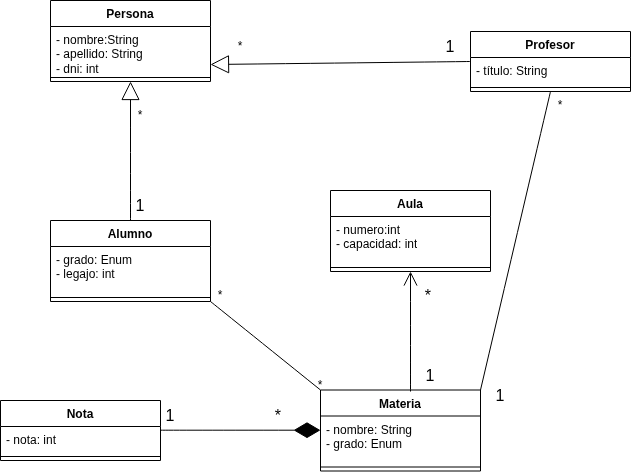

The diagram above was exported from draw.io. Its source (the exported page's mxGraphModel, read from the mxfile embedded in the PNG):
<mxGraphModel dx="1406" dy="788" grid="1" gridSize="10" guides="1" tooltips="1" connect="1" arrows="1" fold="1" page="0" pageScale="1" pageWidth="827" pageHeight="1169" background="light-dark(#ffffff, #121212)" math="0" shadow="0">
  <root>
    <mxCell id="0" />
    <mxCell id="1" parent="0" />
    <mxCell id="FRVlp-JN-lI0OaVcY64h-1" parent="1" style="swimlane;fontStyle=1;align=center;verticalAlign=top;childLayout=stackLayout;horizontal=1;startSize=26;horizontalStack=0;resizeParent=1;resizeParentMax=0;resizeLast=0;collapsible=1;marginBottom=0;whiteSpace=wrap;html=1;" value="Alumno" vertex="1">
      <mxGeometry height="81" width="160" x="220" y="340" as="geometry" />
    </mxCell>
    <mxCell id="FRVlp-JN-lI0OaVcY64h-2" parent="FRVlp-JN-lI0OaVcY64h-1" style="text;strokeColor=none;fillColor=none;align=left;verticalAlign=top;spacingLeft=4;spacingRight=4;overflow=hidden;rotatable=0;points=[[0,0.5],[1,0.5]];portConstraint=eastwest;whiteSpace=wrap;html=1;" value="&lt;div&gt;- grado: Enum&lt;/div&gt;&lt;div&gt;- legajo: int&lt;/div&gt;" vertex="1">
      <mxGeometry height="47" width="160" y="26" as="geometry" />
    </mxCell>
    <mxCell id="FRVlp-JN-lI0OaVcY64h-3" parent="FRVlp-JN-lI0OaVcY64h-1" style="line;strokeWidth=1;fillColor=none;align=left;verticalAlign=middle;spacingTop=-1;spacingLeft=3;spacingRight=3;rotatable=0;labelPosition=right;points=[];portConstraint=eastwest;strokeColor=inherit;" value="" vertex="1">
      <mxGeometry height="8" width="160" y="73" as="geometry" />
    </mxCell>
    <mxCell id="FRVlp-JN-lI0OaVcY64h-5" parent="1" style="swimlane;fontStyle=1;align=center;verticalAlign=top;childLayout=stackLayout;horizontal=1;startSize=26;horizontalStack=0;resizeParent=1;resizeParentMax=0;resizeLast=0;collapsible=1;marginBottom=0;whiteSpace=wrap;html=1;" value="Persona" vertex="1">
      <mxGeometry height="81" width="160" x="220" y="120" as="geometry" />
    </mxCell>
    <mxCell id="FRVlp-JN-lI0OaVcY64h-6" parent="FRVlp-JN-lI0OaVcY64h-5" style="text;strokeColor=none;fillColor=none;align=left;verticalAlign=top;spacingLeft=4;spacingRight=4;overflow=hidden;rotatable=0;points=[[0,0.5],[1,0.5]];portConstraint=eastwest;whiteSpace=wrap;html=1;" value="&lt;div&gt;- nombre:String&lt;/div&gt;&lt;div&gt;- apellido: String&lt;/div&gt;&lt;div&gt;- dni: int&lt;/div&gt;" vertex="1">
      <mxGeometry height="47" width="160" y="26" as="geometry" />
    </mxCell>
    <mxCell id="FRVlp-JN-lI0OaVcY64h-7" parent="FRVlp-JN-lI0OaVcY64h-5" style="line;strokeWidth=1;fillColor=none;align=left;verticalAlign=middle;spacingTop=-1;spacingLeft=3;spacingRight=3;rotatable=0;labelPosition=right;points=[];portConstraint=eastwest;strokeColor=inherit;" value="" vertex="1">
      <mxGeometry height="8" width="160" y="73" as="geometry" />
    </mxCell>
    <mxCell id="FRVlp-JN-lI0OaVcY64h-9" parent="1" style="swimlane;fontStyle=1;align=center;verticalAlign=top;childLayout=stackLayout;horizontal=1;startSize=26;horizontalStack=0;resizeParent=1;resizeParentMax=0;resizeLast=0;collapsible=1;marginBottom=0;whiteSpace=wrap;html=1;" value="Materia" vertex="1">
      <mxGeometry height="81" width="160" x="490" y="509.5" as="geometry" />
    </mxCell>
    <mxCell id="FRVlp-JN-lI0OaVcY64h-10" parent="FRVlp-JN-lI0OaVcY64h-9" style="text;strokeColor=none;fillColor=none;align=left;verticalAlign=top;spacingLeft=4;spacingRight=4;overflow=hidden;rotatable=0;points=[[0,0.5],[1,0.5]];portConstraint=eastwest;whiteSpace=wrap;html=1;" value="&lt;div&gt;- nombre: String&lt;/div&gt;&lt;div&gt;- grado: Enum&lt;/div&gt;" vertex="1">
      <mxGeometry height="47" width="160" y="26" as="geometry" />
    </mxCell>
    <mxCell id="FRVlp-JN-lI0OaVcY64h-11" parent="FRVlp-JN-lI0OaVcY64h-9" style="line;strokeWidth=1;fillColor=none;align=left;verticalAlign=middle;spacingTop=-1;spacingLeft=3;spacingRight=3;rotatable=0;labelPosition=right;points=[];portConstraint=eastwest;strokeColor=inherit;" value="" vertex="1">
      <mxGeometry height="8" width="160" y="73" as="geometry" />
    </mxCell>
    <mxCell id="FRVlp-JN-lI0OaVcY64h-13" parent="1" style="swimlane;fontStyle=1;align=center;verticalAlign=top;childLayout=stackLayout;horizontal=1;startSize=26;horizontalStack=0;resizeParent=1;resizeParentMax=0;resizeLast=0;collapsible=1;marginBottom=0;whiteSpace=wrap;html=1;" value="Profesor" vertex="1">
      <mxGeometry height="60" width="160" x="640" y="151" as="geometry" />
    </mxCell>
    <mxCell id="FRVlp-JN-lI0OaVcY64h-14" parent="FRVlp-JN-lI0OaVcY64h-13" style="text;strokeColor=none;fillColor=none;align=left;verticalAlign=top;spacingLeft=4;spacingRight=4;overflow=hidden;rotatable=0;points=[[0,0.5],[1,0.5]];portConstraint=eastwest;whiteSpace=wrap;html=1;" value="- título: String" vertex="1">
      <mxGeometry height="26" width="160" y="26" as="geometry" />
    </mxCell>
    <mxCell id="FRVlp-JN-lI0OaVcY64h-15" parent="FRVlp-JN-lI0OaVcY64h-13" style="line;strokeWidth=1;fillColor=none;align=left;verticalAlign=middle;spacingTop=-1;spacingLeft=3;spacingRight=3;rotatable=0;labelPosition=right;points=[];portConstraint=eastwest;strokeColor=inherit;" value="" vertex="1">
      <mxGeometry height="8" width="160" y="52" as="geometry" />
    </mxCell>
    <mxCell id="FRVlp-JN-lI0OaVcY64h-17" parent="1" style="swimlane;fontStyle=1;align=center;verticalAlign=top;childLayout=stackLayout;horizontal=1;startSize=26;horizontalStack=0;resizeParent=1;resizeParentMax=0;resizeLast=0;collapsible=1;marginBottom=0;whiteSpace=wrap;html=1;" value="Aula" vertex="1">
      <mxGeometry height="81" width="160" x="500" y="310" as="geometry" />
    </mxCell>
    <mxCell id="FRVlp-JN-lI0OaVcY64h-18" parent="FRVlp-JN-lI0OaVcY64h-17" style="text;strokeColor=none;fillColor=none;align=left;verticalAlign=top;spacingLeft=4;spacingRight=4;overflow=hidden;rotatable=0;points=[[0,0.5],[1,0.5]];portConstraint=eastwest;whiteSpace=wrap;html=1;" value="&lt;div&gt;- numero:int&lt;/div&gt;&lt;div&gt;- capacidad: int&lt;/div&gt;" vertex="1">
      <mxGeometry height="47" width="160" y="26" as="geometry" />
    </mxCell>
    <mxCell id="FRVlp-JN-lI0OaVcY64h-19" parent="FRVlp-JN-lI0OaVcY64h-17" style="line;strokeWidth=1;fillColor=none;align=left;verticalAlign=middle;spacingTop=-1;spacingLeft=3;spacingRight=3;rotatable=0;labelPosition=right;points=[];portConstraint=eastwest;strokeColor=inherit;" value="" vertex="1">
      <mxGeometry height="8" width="160" y="73" as="geometry" />
    </mxCell>
    <mxCell id="FRVlp-JN-lI0OaVcY64h-21" edge="1" parent="1" source="FRVlp-JN-lI0OaVcY64h-1" style="endArrow=block;endSize=16;endFill=0;html=1;rounded=0;fontSize=12;curved=1;entryX=0.5;entryY=1;entryDx=0;entryDy=0;exitX=0.5;exitY=0;exitDx=0;exitDy=0;" target="FRVlp-JN-lI0OaVcY64h-5" value="">
      <mxGeometry relative="1" width="160" as="geometry">
        <mxPoint x="270" y="340" as="sourcePoint" />
        <mxPoint x="290" y="201" as="targetPoint" />
      </mxGeometry>
    </mxCell>
    <mxCell id="FRVlp-JN-lI0OaVcY64h-22" edge="1" parent="1" source="FRVlp-JN-lI0OaVcY64h-13" style="endArrow=block;endSize=16;endFill=0;html=1;rounded=0;fontSize=12;curved=1;exitX=0;exitY=0.5;exitDx=0;exitDy=0;entryX=1;entryY=0.809;entryDx=0;entryDy=0;entryPerimeter=0;" target="FRVlp-JN-lI0OaVcY64h-6" value="">
      <mxGeometry relative="1" width="160" as="geometry">
        <mxPoint x="620" y="180.5" as="sourcePoint" />
        <mxPoint x="540" y="181.5" as="targetPoint" />
      </mxGeometry>
    </mxCell>
    <mxCell id="FRVlp-JN-lI0OaVcY64h-23" parent="1" style="swimlane;fontStyle=1;align=center;verticalAlign=top;childLayout=stackLayout;horizontal=1;startSize=26;horizontalStack=0;resizeParent=1;resizeParentMax=0;resizeLast=0;collapsible=1;marginBottom=0;whiteSpace=wrap;html=1;" value="Nota" vertex="1">
      <mxGeometry height="60" width="160" x="170" y="520" as="geometry" />
    </mxCell>
    <mxCell id="FRVlp-JN-lI0OaVcY64h-24" parent="FRVlp-JN-lI0OaVcY64h-23" style="text;strokeColor=none;fillColor=none;align=left;verticalAlign=top;spacingLeft=4;spacingRight=4;overflow=hidden;rotatable=0;points=[[0,0.5],[1,0.5]];portConstraint=eastwest;whiteSpace=wrap;html=1;" value="- nota: int" vertex="1">
      <mxGeometry height="26" width="160" y="26" as="geometry" />
    </mxCell>
    <mxCell id="FRVlp-JN-lI0OaVcY64h-25" parent="FRVlp-JN-lI0OaVcY64h-23" style="line;strokeWidth=1;fillColor=none;align=left;verticalAlign=middle;spacingTop=-1;spacingLeft=3;spacingRight=3;rotatable=0;labelPosition=right;points=[];portConstraint=eastwest;strokeColor=inherit;" value="" vertex="1">
      <mxGeometry height="8" width="160" y="52" as="geometry" />
    </mxCell>
    <mxCell id="FRVlp-JN-lI0OaVcY64h-29" edge="1" parent="1" style="endArrow=diamondThin;endFill=1;endSize=24;html=1;rounded=0;fontSize=12;curved=1;" value="">
      <mxGeometry relative="1" width="160" as="geometry">
        <mxPoint x="330" y="549.7" as="sourcePoint" />
        <mxPoint x="490" y="549.7" as="targetPoint" />
      </mxGeometry>
    </mxCell>
    <mxCell id="FRVlp-JN-lI0OaVcY64h-32" edge="1" parent="1" style="endArrow=none;html=1;rounded=0;fontSize=12;startSize=8;endSize=8;curved=1;entryX=0;entryY=0;entryDx=0;entryDy=0;" target="FRVlp-JN-lI0OaVcY64h-9" value="">
      <mxGeometry height="50" relative="1" width="50" as="geometry">
        <mxPoint x="380" y="421" as="sourcePoint" />
        <mxPoint x="430" y="461" as="targetPoint" />
      </mxGeometry>
    </mxCell>
    <mxCell id="FRVlp-JN-lI0OaVcY64h-36" edge="1" parent="1" style="endArrow=open;endFill=1;endSize=12;html=1;rounded=0;fontSize=12;curved=1;entryX=0.5;entryY=1;entryDx=0;entryDy=0;" target="FRVlp-JN-lI0OaVcY64h-17" value="">
      <mxGeometry relative="1" width="160" as="geometry">
        <mxPoint x="580" y="511" as="sourcePoint" />
        <mxPoint x="580" y="421" as="targetPoint" />
      </mxGeometry>
    </mxCell>
    <mxCell id="FRVlp-JN-lI0OaVcY64h-38" edge="1" parent="1" source="FRVlp-JN-lI0OaVcY64h-13" style="endArrow=none;html=1;rounded=0;fontSize=12;startSize=8;endSize=8;curved=1;entryX=1;entryY=0;entryDx=0;entryDy=0;exitX=0.5;exitY=1;exitDx=0;exitDy=0;" target="FRVlp-JN-lI0OaVcY64h-9" value="">
      <mxGeometry height="50" relative="1" width="50" as="geometry">
        <mxPoint x="717" y="406.5" as="sourcePoint" />
        <mxPoint x="827" y="495.5" as="targetPoint" />
      </mxGeometry>
    </mxCell>
    <mxCell id="nGjbqQcyRStQvaESj6W--6" parent="1" style="text;html=1;whiteSpace=wrap;strokeColor=none;fillColor=none;align=center;verticalAlign=middle;rounded=0;fontSize=16;" value="*&amp;nbsp;" vertex="1">
      <mxGeometry height="30" width="60" x="420" y="520" as="geometry" />
    </mxCell>
    <mxCell id="nGjbqQcyRStQvaESj6W--7" parent="1" style="text;html=1;whiteSpace=wrap;strokeColor=none;fillColor=none;align=center;verticalAlign=middle;rounded=0;fontSize=16;" value="1" vertex="1">
      <mxGeometry height="30" width="60" x="310" y="520" as="geometry" />
    </mxCell>
    <mxCell id="nGjbqQcyRStQvaESj6W--8" parent="1" style="text;html=1;whiteSpace=wrap;strokeColor=none;fillColor=none;align=center;verticalAlign=middle;rounded=0;" value="*" vertex="1">
      <mxGeometry height="30" width="60" x="360" y="400" as="geometry" />
    </mxCell>
    <mxCell id="nGjbqQcyRStQvaESj6W--9" parent="1" style="text;html=1;whiteSpace=wrap;strokeColor=none;fillColor=none;align=center;verticalAlign=middle;rounded=0;" value="*" vertex="1">
      <mxGeometry height="30" width="60" x="460" y="490" as="geometry" />
    </mxCell>
    <mxCell id="nGjbqQcyRStQvaESj6W--10" parent="1" style="text;html=1;whiteSpace=wrap;strokeColor=none;fillColor=none;align=center;verticalAlign=middle;rounded=0;fontSize=16;" value="*&amp;nbsp;" vertex="1">
      <mxGeometry height="30" width="60" x="570" y="400" as="geometry" />
    </mxCell>
    <mxCell id="nGjbqQcyRStQvaESj6W--11" parent="1" style="text;html=1;whiteSpace=wrap;strokeColor=none;fillColor=none;align=center;verticalAlign=middle;rounded=0;fontSize=16;" value="1" vertex="1">
      <mxGeometry height="30" width="60" x="570" y="479.5" as="geometry" />
    </mxCell>
    <mxCell id="nGjbqQcyRStQvaESj6W--16" parent="1" style="text;html=1;whiteSpace=wrap;strokeColor=none;fillColor=none;align=center;verticalAlign=middle;rounded=0;fontSize=16;" value="1" vertex="1">
      <mxGeometry height="30" width="60" x="640" y="500" as="geometry" />
    </mxCell>
    <mxCell id="nGjbqQcyRStQvaESj6W--17" parent="1" style="text;html=1;whiteSpace=wrap;strokeColor=none;fillColor=none;align=center;verticalAlign=middle;rounded=0;" value="*" vertex="1">
      <mxGeometry height="30" width="60" x="700" y="210" as="geometry" />
    </mxCell>
    <mxCell id="nGjbqQcyRStQvaESj6W--18" parent="1" style="text;html=1;whiteSpace=wrap;strokeColor=none;fillColor=none;align=center;verticalAlign=middle;rounded=0;fontSize=16;" value="1" vertex="1">
      <mxGeometry height="30" width="60" x="280" y="310" as="geometry" />
    </mxCell>
    <mxCell id="nGjbqQcyRStQvaESj6W--19" parent="1" style="text;html=1;whiteSpace=wrap;strokeColor=none;fillColor=none;align=center;verticalAlign=middle;rounded=0;fontSize=16;" value="1" vertex="1">
      <mxGeometry height="30" width="60" x="590" y="151" as="geometry" />
    </mxCell>
    <mxCell id="nGjbqQcyRStQvaESj6W--20" parent="1" style="text;html=1;whiteSpace=wrap;strokeColor=none;fillColor=none;align=center;verticalAlign=middle;rounded=0;" value="*" vertex="1">
      <mxGeometry height="30" width="60" x="280" y="220" as="geometry" />
    </mxCell>
    <mxCell id="nGjbqQcyRStQvaESj6W--21" parent="1" style="text;html=1;whiteSpace=wrap;strokeColor=none;fillColor=none;align=center;verticalAlign=middle;rounded=0;" value="*" vertex="1">
      <mxGeometry height="30" width="60" x="380" y="151" as="geometry" />
    </mxCell>
  </root>
</mxGraphModel>